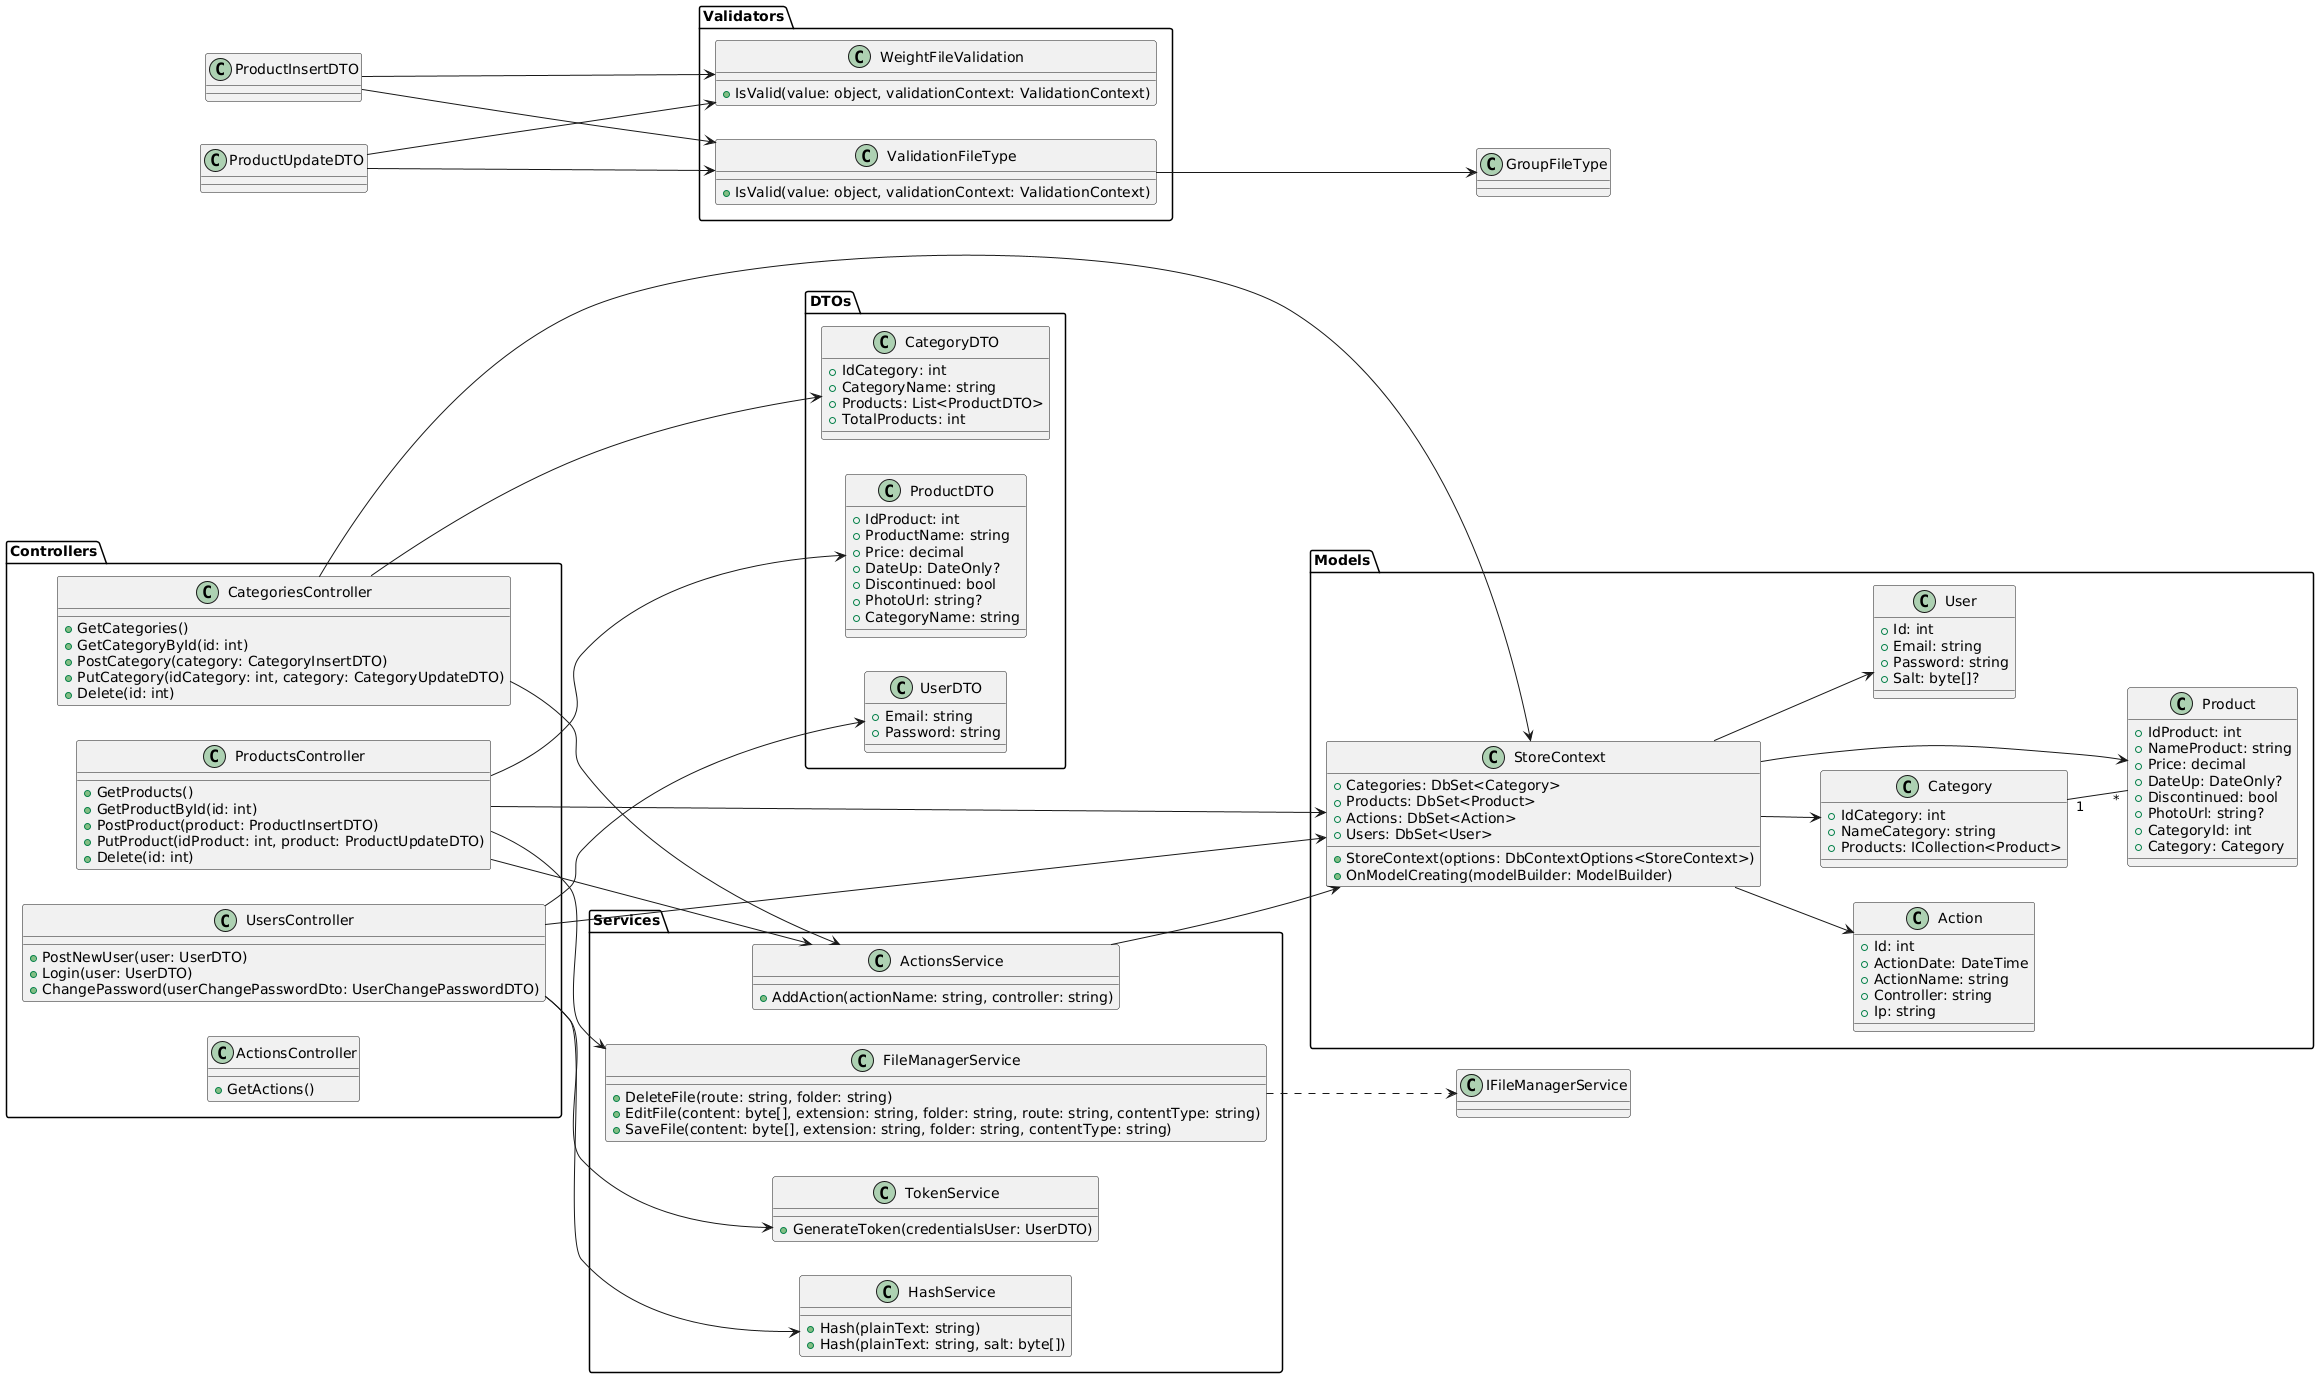

The diagram above was rendered by PlantUML. Its source (embedded in the PNG):
@startuml
left to right direction

package "Models" {
    class Action {
        +Id: int
        +ActionDate: DateTime
        +ActionName: string
        +Controller: string
        +Ip: string
    }

    class Category {
        +IdCategory: int
        +NameCategory: string
        +Products: ICollection<Product>
    }

    class Product {
        +IdProduct: int
        +NameProduct: string
        +Price: decimal
        +DateUp: DateOnly?
        +Discontinued: bool
        +PhotoUrl: string?
        +CategoryId: int
        +Category: Category
    }

    class User {
        +Id: int
        +Email: string
        +Password: string
        +Salt: byte[]?
    }

    class StoreContext {
        +Categories: DbSet<Category>
        +Products: DbSet<Product>
        +Actions: DbSet<Action>
        +Users: DbSet<User>
        +StoreContext(options: DbContextOptions<StoreContext>)
        +OnModelCreating(modelBuilder: ModelBuilder)
    }

    Category "1" -- "*" Product
}

package "DTOs" {
    class CategoryDTO {
        +IdCategory: int
        +CategoryName: string
        +Products: List<ProductDTO>
        +TotalProducts: int
    }

    class ProductDTO {
        +IdProduct: int
        +ProductName: string
        +Price: decimal
        +DateUp: DateOnly?
        +Discontinued: bool
        +PhotoUrl: string?
        +CategoryName: string
    }

    class UserDTO {
        +Email: string
        +Password: string
    }
}

package "Controllers" {
    class ActionsController {
        +GetActions()
    }

    class CategoriesController {
        +GetCategories()
        +GetCategoryById(id: int)
        +PostCategory(category: CategoryInsertDTO)
        +PutCategory(idCategory: int, category: CategoryUpdateDTO)
        +Delete(id: int)
    }

    class ProductsController {
        +GetProducts()
        +GetProductById(id: int)
        +PostProduct(product: ProductInsertDTO)
        +PutProduct(idProduct: int, product: ProductUpdateDTO)
        +Delete(id: int)
    }

    class UsersController {
        +PostNewUser(user: UserDTO)
        +Login(user: UserDTO)
        +ChangePassword(userChangePasswordDto: UserChangePasswordDTO)
    }
}

package "Services" {
    class ActionsService {
        +AddAction(actionName: string, controller: string)
    }

    class FileManagerService {
        +DeleteFile(route: string, folder: string)
        +EditFile(content: byte[], extension: string, folder: string, route: string, contentType: string)
        +SaveFile(content: byte[], extension: string, folder: string, contentType: string)
    }

    class HashService {
        +Hash(plainText: string)
        +Hash(plainText: string, salt: byte[])
    }

    class TokenService {
        +GenerateToken(credentialsUser: UserDTO)
    }
}

package "Validators" {
    class ValidationFileType {
        +IsValid(value: object, validationContext: ValidationContext)
    }

    class WeightFileValidation {
        +IsValid(value: object, validationContext: ValidationContext)
    }
}

StoreContext --> Action
StoreContext --> Category
StoreContext --> Product
StoreContext --> User

CategoriesController --> StoreContext
CategoriesController --> ActionsService
CategoriesController --> CategoryDTO

ProductsController --> StoreContext
ProductsController --> ActionsService
ProductsController --> FileManagerService
ProductsController --> ProductDTO

UsersController --> StoreContext
UsersController --> HashService
UsersController --> TokenService
UsersController --> UserDTO

ActionsService --> StoreContext

FileManagerService ..> IFileManagerService

ValidationFileType --> GroupFileType
ProductInsertDTO --> ValidationFileType
ProductInsertDTO --> WeightFileValidation
ProductUpdateDTO --> ValidationFileType
ProductUpdateDTO --> WeightFileValidation
@enduml